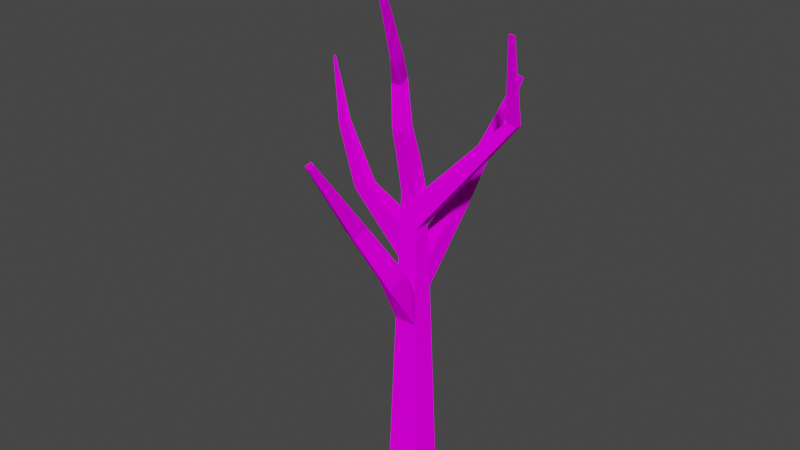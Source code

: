 # Source: dry_tree.blend  (saved by Blender 2.91.10; exported with 4.5.12 LTS)
import bpy
from mathutils import Matrix  # noqa: F401  (used for matrix-valued properties, if any)

bpy.ops.wm.read_factory_settings(use_empty=True)
scene = bpy.context.scene
scene.name = 'Scene'

# ---- collections
col_collection = bpy.data.collections.new('Collection'); scene.collection.children.link(col_collection)

# ---- images (referenced by path relative to the original .blend; pixels are not part of the script)
import os
ASSET_DIR = os.environ.get("B2B_ASSET_DIR", "")  # directory of the original .blend (textures are referenced by path, not embedded)
HERE = os.path.dirname(os.path.abspath(__file__))  # packed textures are extracted next to this script under _unpacked/

def load_image(name, relpath, width, height, colorspace="sRGB"):
    """Load a texture the original file referenced (path relative to the .blend, or extracted next to this script)."""
    p = next((c for c in (os.path.join(HERE, relpath), os.path.join(ASSET_DIR, relpath)) if relpath and os.path.exists(c)), "")
    if p:
        img = bpy.data.images.load(p, check_existing=True)
        img.name = name
    else:  # same state as the original file: an image datablock whose file is absent (Cycles renders it pink)
        img = bpy.data.images.new(name, width, height)
        img.source = "FILE"
        img.filepath = "//" + (relpath or name)
    img.colorspace_settings.name = colorspace
    return img
img_log_png = load_image('log.png', 'log.png', 1024, 1024, 'sRGB')

# ---- materials (node trees are filled in below, after node groups)
mat_log = bpy.data.materials.new('Log')
mat_log.alpha_threshold = 0.0
mat_log.use_transparent_shadow = False
mat_log.line_color = (0.0, 0.0, 0.0, 1.0)

# ---- material node trees
mat_log.use_nodes = True; mat_log.node_tree.nodes.clear()
_N = mat_log.node_tree.nodes; _L = mat_log.node_tree.links
n0 = _N.new('ShaderNodeOutputMaterial'); n0.name = 'Material Output'; n0.location = (300, 300)
n1 = _N.new('ShaderNodeBsdfDiffuse'); n1.name = 'Diffuse BSDF'; n1.location = (10, 300)
n1.inputs[1].default_value = 0.4
n2 = _N.new('ShaderNodeTexImage'); n2.name = 'Image Texture'; n2.location = (-280, 280)
n2.image = img_log_png
_L.new(n1.outputs[0], n0.inputs[0])
_L.new(n2.outputs[0], n1.inputs[0])
n0.is_active_output = True

# ---- world
world_world = bpy.data.worlds.new('World'); scene.world = world_world
world_world.use_nodes = True; world_world.node_tree.nodes.clear()
_N = world_world.node_tree.nodes; _L = world_world.node_tree.links
n0 = _N.new('ShaderNodeOutputWorld'); n0.name = 'World Output'; n0.location = (300, 300)
n1 = _N.new('ShaderNodeBackground'); n1.name = 'Background'; n1.location = (10, 300)
n1.inputs[0].default_value = (0.05088, 0.05088, 0.05088, 1.0)
_L.new(n1.outputs[0], n0.inputs[0])
n0.is_active_output = True
world_world.color = (0.05088, 0.05088, 0.05088)
world_world.use_sun_shadow = False
world_world.sun_shadow_jitter_overblur = 0.0

# ---- meshes
me_model = bpy.data.meshes.new('Model')
me_model.from_pydata([(0.7106, -2.013, 13.29), (0.4364, 0.4364, -0.4364), (0.7399, -2.078, 13.24), (0.4364, -0.4364, -0.4364), (0.633, -2.047, 13.29), (-0.4364, 0.4364, -0.4364), (0.6623, -2.113, 13.24), (-0.4364, -0.4364, -0.4364), (0.2395, 0.2395, 6.57), (-0.2395, -0.2395, 6.57), (0.2395, -0.2395, 6.57), (-0.2395, 0.2395, 6.57), (-0.3816, -0.3742, 10.2), (-0.0996, -0.1363, 10.36), (-0.0996, -0.3742, 10.2), (-0.3816, -0.1363, 10.36), (0.1902, -0.03538, 8.453), (0.1902, -0.4026, 8.354), (-0.1902, -0.03538, 8.453), (-0.1902, -0.4026, 8.354), (0.2504, -1.313, 11.74), (0.3548, -1.096, 11.84), (0.418, -1.238, 11.74), (0.1872, -1.171, 11.84), (0.338, 0.338, 3.067), (0.338, -0.338, 3.067), (-0.338, 0.338, 3.067), (-0.338, -0.338, 3.067), (-0.2887, -0.2887, 4.819), (0.2887, 0.2887, 4.819), (0.2887, -0.2887, 4.819), (-0.2887, 0.2887, 4.819), (0.2149, 0.2149, 7.446), (0.2149, -0.2149, 7.446), (-0.2149, 0.2149, 7.446), (-0.2149, -0.2149, 7.446), (-0.2641, -0.2641, 5.694), (0.2641, 0.2641, 5.694), (0.2641, -0.2641, 5.694), (-0.2641, 0.2641, 5.694), (0.3133, 0.3133, 3.943), (0.3133, -0.3133, 3.943), (-0.3133, 0.3133, 3.943), (-0.3133, -0.3133, 3.943), (-0.1656, -0.6079, 9.205), (0.1656, -0.2882, 9.292), (0.1656, -0.6079, 9.205), (-0.1656, -0.2882, 9.292), (0.1768, -0.638, 11.11), (0.257, -0.8173, 10.99), (-0.03566, -0.7331, 11.11), (0.0445, -0.9123, 10.99), (1.988, 0.9694, 9.476), (2.297, 0.9782, 9.424), (1.988, 0.8159, 9.476), (2.297, 0.8071, 9.424), (2.471, 0.1156, 11.81), (2.599, 0.1192, 11.79), (2.471, 0.05187, 11.81), (2.599, 0.04821, 11.79), (-1.954, 0.04983, 6.932), (-1.526, -0.01153, 7.194), (-1.473, 0.2588, 7.184), (-1.895, 0.3479, 6.922), (-2.691, 0.3107, 8.405), (-2.44, 0.2747, 8.558), (-2.409, 0.4333, 8.553), (-2.656, 0.4857, 8.399), (-3.403, 0.9258, 9.865), (-3.353, 0.9187, 9.896), (-3.347, 0.9501, 9.895), (-3.396, 0.9605, 9.864), (-0.05954, 1.983, 6.607), (-0.04571, 2.372, 6.305), (-0.3562, 1.983, 6.607), (-0.3701, 2.372, 6.305), (0.4856, 3.638, 9.482), (0.49, 3.761, 9.387), (0.3921, 3.638, 9.482), (0.3878, 3.761, 9.387), (0.1171, -1.475, 5.732), (0.3017, -0.9996, 5.993), (0.62, -0.9996, 5.79), (0.4625, -1.475, 5.513), (-0.1269, -2.327, 7.289), (0.007024, -1.982, 7.478), (0.238, -1.982, 7.332), (0.1237, -2.327, 7.13), (0.2096, -3.851, 9.479), (0.2617, -3.717, 9.553), (0.3514, -3.717, 9.496), (0.307, -3.851, 9.417)], [], [(0, 4, 6, 2), (22, 2, 6, 20), (20, 6, 4, 23), (5, 1, 3, 7), (21, 0, 2, 22), (23, 4, 0, 21), (39, 11, 8, 37), (37, 8, 10, 38), (36, 9, 61, 60), (38, 10, 9, 36), (47, 15, 13, 45), (45, 13, 14, 46), (44, 12, 15, 47), (46, 14, 12, 44), (33, 17, 19, 35), (35, 19, 18, 34), (32, 16, 17, 33), (34, 18, 16, 32), (50, 23, 21, 48), (48, 21, 22, 49), (51, 20, 23, 50), (49, 22, 20, 51), (3, 25, 27, 7), (7, 27, 26, 5), (1, 24, 25, 3), (5, 26, 24, 1), (41, 30, 82, 83), (43, 28, 31, 42), (40, 29, 30, 41), (42, 31, 29, 40), (11, 34, 32, 8), (33, 10, 55, 54), (9, 35, 34, 11), (10, 33, 35, 9), (30, 38, 36, 28), (28, 36, 39, 31), (29, 37, 38, 30), (29, 31, 75, 73), (26, 42, 40, 24), (24, 40, 41, 25), (27, 43, 42, 26), (25, 41, 43, 27), (17, 46, 44, 19), (19, 44, 47, 18), (16, 45, 46, 17), (18, 47, 45, 16), (14, 49, 51, 12), (12, 51, 50, 15), (13, 48, 49, 14), (15, 50, 48, 13), (52, 54, 58, 56), (8, 32, 52, 53), (32, 33, 54, 52), (10, 8, 53, 55), (57, 56, 58, 59), (54, 55, 59, 58), (55, 53, 57, 59), (53, 52, 56, 57), (63, 60, 64, 67), (9, 11, 62, 61), (39, 36, 60, 63), (11, 39, 63, 62), (65, 66, 70, 69), (61, 62, 66, 65), (62, 63, 67, 66), (60, 61, 65, 64), (68, 69, 70, 71), (66, 67, 71, 70), (64, 65, 69, 68), (67, 64, 68, 71), (74, 72, 76, 78), (31, 39, 74, 75), (37, 29, 73, 72), (39, 37, 72, 74), (79, 78, 76, 77), (75, 74, 78, 79), (73, 75, 79, 77), (72, 73, 77, 76), (83, 82, 86, 87), (30, 28, 81, 82), (28, 43, 80, 81), (43, 41, 83, 80), (84, 87, 91, 88), (81, 80, 84, 85), (80, 83, 87, 84), (82, 81, 85, 86), (91, 90, 89, 88), (86, 85, 89, 90), (87, 86, 90, 91), (85, 84, 88, 89)])
_uv = me_model.uv_layers.new(name='UVMap')
_uv.uv.foreach_set('vector', [1.58, 0.4881, 3.779, 0.4631, 3.833, 1.142, 1.633, 1.167, 1.358, 1.17, 1.633, 1.167, 1.687, 1.846, 1.412, 1.849, 1.198, -0.8669, 1.473, -0.8701, 1.526, -0.191, 1.251, -0.1878, -2.819, 0.5382, -0.6196, 0.5131, -0.5661, 1.192, -2.765, 1.217, 1.305, 0.4912, 1.58, 0.4881, 1.633, 1.167, 1.358, 1.17, 1.251, -0.1878, 1.526, -0.191, 1.58, 0.4881, 1.305, 0.4912, 0.2891, -0.1769, 0.4265, -0.1785, 0.4801, 0.5006, 0.3426, 0.5022, 0.3426, 0.5022, 0.4801, 0.5006, 0.5336, 1.18, 0.3961, 1.181, -0.9718, -3.14, 0.2652, -3.296, -0.3673, -2.715, -0.3642, -2.724, 0.3961, 1.181, 0.5336, 1.18, 0.5871, 1.859, 0.4497, 1.86, 0.8389, -0.1831, 0.9764, -0.1847, 1.03, 0.4944, 0.8924, 0.4959, 0.8924, 0.4959, 1.03, 0.4944, 1.083, 1.173, 0.946, 1.175, 0.7854, -0.8622, 0.9228, -0.8638, 0.9764, -0.1847, 0.8389, -0.1831, 0.946, 1.175, 1.083, 1.173, 1.137, 1.853, 0.9995, 1.854, 0.671, 1.178, 0.8085, 1.177, 0.862, 1.856, 0.7246, 1.857, 0.5105, -0.8591, 0.6479, -0.8607, 0.7015, -0.1816, 0.564, -0.18, 0.6175, 0.4991, 0.755, 0.4975, 0.8085, 1.177, 0.671, 1.178, 0.564, -0.18, 0.7015, -0.1816, 0.755, 0.4975, 0.6175, 0.4991, 1.114, -0.1863, 1.251, -0.1878, 1.305, 0.4912, 1.167, 0.4928, 1.167, 0.4928, 1.305, 0.4912, 1.358, 1.17, 1.221, 1.172, 1.06, -0.8654, 1.198, -0.8669, 1.251, -0.1878, 1.114, -0.1863, 1.221, 1.172, 1.358, 1.17, 1.412, 1.849, 1.274, 1.851, -0.5661, 1.192, -0.01623, 1.186, 0.03729, 1.865, -0.5125, 1.871, -0.7266, -0.845, -0.1768, -0.8513, -0.1233, -0.1722, -0.6731, -0.1659, -0.6196, 0.5131, -0.06976, 0.5069, -0.01623, 1.186, -0.5661, 1.192, -0.6731, -0.1659, -0.1233, -0.1722, -0.06976, 0.5069, -0.6196, 0.5131, 1.222, -3.04, 1.144, -2.615, 1.127, -2.196, 1.077, -2.185, -0.03935, -0.8528, 0.0981, -0.8544, 0.1516, -0.1753, 0.01417, -0.1738, 0.0677, 0.5053, 0.2052, 0.5038, 0.2587, 1.183, 0.1212, 1.184, 0.01417, -0.1738, 0.1516, -0.1753, 0.2052, 0.5038, 0.0677, 0.5053, 0.4265, -0.1785, 0.564, -0.18, 0.6175, 0.4991, 0.4801, 0.5006, 1.07, -3.296, 1.07, -1.74, 0.6473, -2.582, 0.6364, -2.578, 0.373, -0.8575, 0.5105, -0.8591, 0.564, -0.18, 0.4265, -0.1785, 0.5336, 1.18, 0.671, 1.178, 0.7246, 1.857, 0.5871, 1.859, 0.2587, 1.183, 0.3961, 1.181, 0.4497, 1.86, 0.3122, 1.862, 0.0981, -0.8544, 0.2356, -0.856, 0.2891, -0.1769, 0.1516, -0.1753, 0.2052, 0.5038, 0.3426, 0.5022, 0.3961, 1.181, 0.2587, 1.183, 1.295, 3.862, 1.261, 4.004, 1.308, 2.887, 1.223, 2.851, -0.1233, -0.1722, 0.01417, -0.1738, 0.0677, 0.5053, -0.06976, 0.5069, -0.06976, 0.5069, 0.0677, 0.5053, 0.1212, 1.184, -0.01623, 1.186, -0.1768, -0.8513, -0.03935, -0.8528, 0.01417, -0.1738, -0.1233, -0.1722, -0.01623, 1.186, 0.1212, 1.184, 0.1747, 1.863, 0.03729, 1.865, 0.8085, 1.177, 0.946, 1.175, 0.9995, 1.854, 0.862, 1.856, 0.6479, -0.8607, 0.7854, -0.8622, 0.8389, -0.1831, 0.7015, -0.1816, 0.755, 0.4975, 0.8924, 0.4959, 0.946, 1.175, 0.8085, 1.177, 0.7015, -0.1816, 0.8389, -0.1831, 0.8924, 0.4959, 0.755, 0.4975, 1.083, 1.173, 1.221, 1.172, 1.274, 1.851, 1.137, 1.853, 0.9228, -0.8638, 1.06, -0.8654, 1.114, -0.1863, 0.9764, -0.1847, 1.03, 0.4944, 1.167, 0.4928, 1.221, 1.172, 1.083, 1.173, 0.9764, -0.1847, 1.114, -0.1863, 1.167, 0.4928, 1.03, 0.4944, 0.6388, -2.574, 0.6364, -2.578, 0.6387, -2.577, 0.6387, -2.577, 0.3422, -1.792, 0.266, -3.245, 0.6388, -2.574, 0.6449, -2.568, 0.266, -3.245, 1.07, -3.296, 0.6364, -2.578, 0.6388, -2.574, 1.07, -1.74, 0.3422, -1.792, 0.6449, -2.568, 0.6473, -2.582, 0.638, -2.576, 0.6387, -2.577, 0.6387, -2.577, 0.6385, -2.576, 0.6364, -2.578, 0.6473, -2.582, 0.6385, -2.576, 0.6387, -2.577, 0.6473, -2.582, 0.6449, -2.568, 0.638, -2.576, 0.6385, -2.576, 0.6449, -2.568, 0.6388, -2.574, 0.6387, -2.577, 0.638, -2.576, -0.3726, -2.723, -0.3642, -2.724, -0.3677, -2.719, -0.3682, -2.718, 0.2652, -3.296, 0.2652, -2.105, -0.3694, -2.717, -0.3673, -2.715, -1.004, -2.451, -0.9718, -3.14, -0.3642, -2.724, -0.3726, -2.723, 0.2652, -2.105, -1.004, -2.451, -0.3726, -2.723, -0.3694, -2.717, -0.3672, -2.718, -0.3673, -2.718, -0.3669, -2.718, -0.3668, -2.718, -0.3673, -2.715, -0.3694, -2.717, -0.3673, -2.718, -0.3672, -2.718, -0.3694, -2.717, -0.3726, -2.723, -0.3682, -2.718, -0.3673, -2.718, -0.3642, -2.724, -0.3673, -2.715, -0.3672, -2.718, -0.3677, -2.719, -0.3669, -2.718, -0.3668, -2.718, -0.3669, -2.718, -0.3669, -2.718, -0.3673, -2.718, -0.3682, -2.718, -0.3669, -2.718, -0.3669, -2.718, -0.3677, -2.719, -0.3672, -2.718, -0.3668, -2.718, -0.3669, -2.718, -0.3682, -2.718, -0.3677, -2.719, -0.3669, -2.718, -0.3669, -2.718, 1.234, 2.839, 1.301, 2.806, 1.308, -3.241, 1.249, -3.296, 1.261, 4.004, 1.229, 3.647, 1.234, 2.839, 1.308, 2.887, 1.289, 3.61, 1.295, 3.862, 1.223, 2.851, 1.301, 2.806, 1.229, 3.647, 1.289, 3.61, 1.301, 2.806, 1.234, 2.839, 1.267, -3.113, 1.249, -3.296, 1.308, -3.241, 1.273, -3.119, 1.308, 2.887, 1.234, 2.839, 1.249, -3.296, 1.267, -3.113, 1.223, 2.851, 1.308, 2.887, 1.267, -3.113, 1.273, -3.119, 1.301, 2.806, 1.223, 2.851, 1.273, -3.119, 1.308, -3.241, 1.077, -2.185, 1.127, -2.196, 1.163, -1.147, 1.097, -1.106, 1.144, -2.615, 1.086, -2.719, 1.088, -2.12, 1.127, -2.196, 1.086, -2.719, 1.1, -3.296, 1.141, -2.087, 1.088, -2.12, 1.1, -3.296, 1.222, -3.04, 1.077, -2.185, 1.141, -2.087, 1.166, -0.9497, 1.097, -1.106, 1.169, 4.145, 1.186, 4.237, 1.088, -2.12, 1.141, -2.087, 1.166, -0.9497, 1.071, -1.003, 1.141, -2.087, 1.077, -2.185, 1.097, -1.106, 1.166, -0.9497, 1.127, -2.196, 1.088, -2.12, 1.071, -1.003, 1.163, -1.147, 1.169, 4.145, 1.222, 4.147, 1.185, 4.296, 1.186, 4.237, 1.163, -1.147, 1.071, -1.003, 1.185, 4.296, 1.222, 4.147, 1.097, -1.106, 1.163, -1.147, 1.222, 4.147, 1.169, 4.145, 1.071, -1.003, 1.166, -0.9497, 1.186, 4.237, 1.185, 4.296])
me_model.materials.append(mat_log)
me_model.use_remesh_preserve_volume = False
me_model.use_remesh_preserve_attributes = False
me_model.use_mirror_vertex_groups = False
me_model.update()

# ---- objects
ob_dry_tree = bpy.data.objects.new('Dry_Tree', me_model)

# ---- transforms, parenting, visibility, modifiers, constraints
ob_dry_tree.location = (0.0, 0.0, 0.0)
ob_dry_tree.lock_rotations_4d = False
ob_dry_tree.empty_display_type = 'ARROWS'
ob_dry_tree.lineart.crease_threshold = 0.0

# ---- collection membership
col_collection.objects.link(ob_dry_tree)

# ---- scene / render settings (as saved in the file)
scene.frame_start = 1; scene.frame_end = 250; scene.frame_set(1)
scene.render.engine = 'BLENDER_EEVEE_NEXT'
scene.cycles.use_denoising = False
scene.cycles.samples = 128
scene.cycles.sampling_pattern = 'TABULATED_SOBOL'
scene.cycles.use_adaptive_sampling = False
scene.cycles.use_light_tree = False
scene.view_settings.view_transform = 'Filmic'
bpy.context.view_layer.update()

# ---- added for rendering (the .blend has no active camera and no usable light): camera, sun
cam_auto = bpy.data.cameras.new('AutoCamera')
cam_auto.lens = 50.0
cam_auto.sensor_width = 36.0
cam_auto.clip_end = 1000.0
ob_auto_camera = bpy.data.objects.new('AutoCamera', cam_auto)
scene.collection.objects.link(ob_auto_camera)
ob_auto_camera.location = (15.1442, -18.7009, 18.8631)
ob_auto_camera.rotation_euler = (1.09748, -7.21219e-08, 0.694738)
scene.camera = ob_auto_camera
light_auto_sun = bpy.data.lights.new('AutoSun', 'SUN')
light_auto_sun.energy = 3.0
light_auto_sun.angle = 0.0523599
ob_auto_sun = bpy.data.objects.new('AutoSun', light_auto_sun)
scene.collection.objects.link(ob_auto_sun)
ob_auto_sun.rotation_euler = (0.872665, 0.174533, 0.523599)
bpy.context.view_layer.update()
